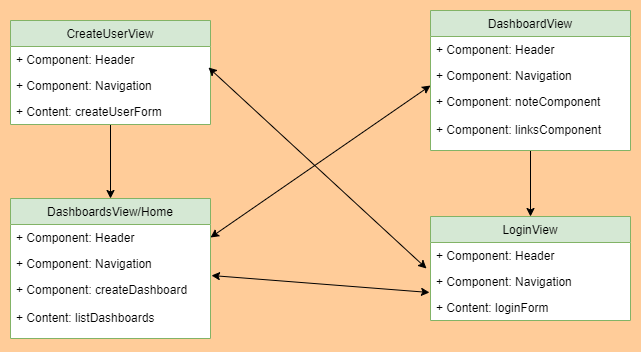

The diagram above was exported from draw.io. Its source (the exported page's mxGraphModel, read from the mxfile embedded in the PNG):
<mxGraphModel dx="1422" dy="732" grid="1" gridSize="10" guides="1" tooltips="1" connect="1" arrows="1" fold="1" page="1" pageScale="1" pageWidth="850" pageHeight="1100" background="#FFCC99" math="0" shadow="0">
  <root>
    <mxCell id="0" />
    <mxCell id="1" parent="0" />
    <mxCell id="Fhwl_4L05vTO3hzXVFD5-25" style="edgeStyle=none;rounded=0;orthogonalLoop=1;jettySize=auto;html=1;entryX=0.5;entryY=0;entryDx=0;entryDy=0;" edge="1" parent="1" source="Fhwl_4L05vTO3hzXVFD5-15" target="Fhwl_4L05vTO3hzXVFD5-3">
      <mxGeometry relative="1" as="geometry" />
    </mxCell>
    <mxCell id="Fhwl_4L05vTO3hzXVFD5-11" value="DashboardsView/Home" style="swimlane;fontStyle=0;childLayout=stackLayout;horizontal=1;startSize=26;horizontalStack=0;resizeParent=1;resizeParentMax=0;resizeLast=0;collapsible=1;marginBottom=0;swimlaneFillColor=#ffffff;fillColor=#d5e8d4;strokeColor=#82b366;" vertex="1" parent="1">
      <mxGeometry x="150" y="248" width="200" height="140" as="geometry" />
    </mxCell>
    <mxCell id="Fhwl_4L05vTO3hzXVFD5-12" value="+ Component: Header" style="text;strokeColor=none;fillColor=none;align=left;verticalAlign=top;spacingLeft=4;spacingRight=4;overflow=hidden;rotatable=0;points=[[0,0.5],[1,0.5]];portConstraint=eastwest;" vertex="1" parent="Fhwl_4L05vTO3hzXVFD5-11">
      <mxGeometry y="26" width="200" height="26" as="geometry" />
    </mxCell>
    <mxCell id="Fhwl_4L05vTO3hzXVFD5-13" value="+ Component: Navigation" style="text;strokeColor=none;fillColor=none;align=left;verticalAlign=top;spacingLeft=4;spacingRight=4;overflow=hidden;rotatable=0;points=[[0,0.5],[1,0.5]];portConstraint=eastwest;" vertex="1" parent="Fhwl_4L05vTO3hzXVFD5-11">
      <mxGeometry y="52" width="200" height="26" as="geometry" />
    </mxCell>
    <mxCell id="Fhwl_4L05vTO3hzXVFD5-14" value="+ Component: createDashboard&#10;&#10;+ Content: listDashboards" style="text;strokeColor=none;fillColor=none;align=left;verticalAlign=top;spacingLeft=4;spacingRight=4;overflow=hidden;rotatable=0;points=[[0,0.5],[1,0.5]];portConstraint=eastwest;" vertex="1" parent="Fhwl_4L05vTO3hzXVFD5-11">
      <mxGeometry y="78" width="200" height="62" as="geometry" />
    </mxCell>
    <mxCell id="Fhwl_4L05vTO3hzXVFD5-26" style="edgeStyle=none;rounded=0;orthogonalLoop=1;jettySize=auto;html=1;entryX=0.5;entryY=0;entryDx=0;entryDy=0;" edge="1" parent="1" source="Fhwl_4L05vTO3hzXVFD5-7" target="Fhwl_4L05vTO3hzXVFD5-11">
      <mxGeometry relative="1" as="geometry" />
    </mxCell>
    <mxCell id="Fhwl_4L05vTO3hzXVFD5-7" value="CreateUserView" style="swimlane;fontStyle=0;childLayout=stackLayout;horizontal=1;startSize=26;horizontalStack=0;resizeParent=1;resizeParentMax=0;resizeLast=0;collapsible=1;marginBottom=0;swimlaneFillColor=#ffffff;fillColor=#d5e8d4;strokeColor=#82b366;" vertex="1" parent="1">
      <mxGeometry x="150" y="70" width="200" height="104" as="geometry" />
    </mxCell>
    <mxCell id="Fhwl_4L05vTO3hzXVFD5-8" value="+ Component: Header" style="text;strokeColor=none;fillColor=none;align=left;verticalAlign=top;spacingLeft=4;spacingRight=4;overflow=hidden;rotatable=0;points=[[0,0.5],[1,0.5]];portConstraint=eastwest;" vertex="1" parent="Fhwl_4L05vTO3hzXVFD5-7">
      <mxGeometry y="26" width="200" height="26" as="geometry" />
    </mxCell>
    <mxCell id="Fhwl_4L05vTO3hzXVFD5-9" value="+ Component: Navigation" style="text;strokeColor=none;fillColor=none;align=left;verticalAlign=top;spacingLeft=4;spacingRight=4;overflow=hidden;rotatable=0;points=[[0,0.5],[1,0.5]];portConstraint=eastwest;" vertex="1" parent="Fhwl_4L05vTO3hzXVFD5-7">
      <mxGeometry y="52" width="200" height="26" as="geometry" />
    </mxCell>
    <mxCell id="Fhwl_4L05vTO3hzXVFD5-10" value="+ Content: createUserForm" style="text;strokeColor=none;fillColor=none;align=left;verticalAlign=top;spacingLeft=4;spacingRight=4;overflow=hidden;rotatable=0;points=[[0,0.5],[1,0.5]];portConstraint=eastwest;" vertex="1" parent="Fhwl_4L05vTO3hzXVFD5-7">
      <mxGeometry y="78" width="200" height="26" as="geometry" />
    </mxCell>
    <mxCell id="Fhwl_4L05vTO3hzXVFD5-22" value="" style="endArrow=classic;startArrow=classic;html=1;entryX=-0.02;entryY=1;entryDx=0;entryDy=0;entryPerimeter=0;exitX=0.99;exitY=-0.192;exitDx=0;exitDy=0;exitPerimeter=0;" edge="1" parent="1" source="Fhwl_4L05vTO3hzXVFD5-9" target="Fhwl_4L05vTO3hzXVFD5-4">
      <mxGeometry width="50" height="50" relative="1" as="geometry">
        <mxPoint x="470" y="200" as="sourcePoint" />
        <mxPoint x="520" y="150" as="targetPoint" />
      </mxGeometry>
    </mxCell>
    <mxCell id="Fhwl_4L05vTO3hzXVFD5-23" value="" style="endArrow=classic;startArrow=classic;html=1;entryX=0;entryY=-0.048;entryDx=0;entryDy=0;entryPerimeter=0;exitX=1;exitY=0.5;exitDx=0;exitDy=0;" edge="1" parent="1" source="Fhwl_4L05vTO3hzXVFD5-12" target="Fhwl_4L05vTO3hzXVFD5-18">
      <mxGeometry width="50" height="50" relative="1" as="geometry">
        <mxPoint x="500" y="200" as="sourcePoint" />
        <mxPoint x="550" y="150" as="targetPoint" />
      </mxGeometry>
    </mxCell>
    <mxCell id="Fhwl_4L05vTO3hzXVFD5-24" value="" style="endArrow=classic;startArrow=classic;html=1;exitX=1.005;exitY=-0.016;exitDx=0;exitDy=0;exitPerimeter=0;entryX=-0.005;entryY=0.923;entryDx=0;entryDy=0;entryPerimeter=0;" edge="1" parent="1" source="Fhwl_4L05vTO3hzXVFD5-14" target="Fhwl_4L05vTO3hzXVFD5-5">
      <mxGeometry width="50" height="50" relative="1" as="geometry">
        <mxPoint x="450" y="350" as="sourcePoint" />
        <mxPoint x="500" y="300" as="targetPoint" />
      </mxGeometry>
    </mxCell>
    <mxCell id="Fhwl_4L05vTO3hzXVFD5-15" value="DashboardView" style="swimlane;fontStyle=0;childLayout=stackLayout;horizontal=1;startSize=26;horizontalStack=0;resizeParent=1;resizeParentMax=0;resizeLast=0;collapsible=1;marginBottom=0;swimlaneFillColor=#ffffff;fillColor=#d5e8d4;strokeColor=#82b366;" vertex="1" parent="1">
      <mxGeometry x="570" y="60" width="200" height="140" as="geometry" />
    </mxCell>
    <mxCell id="Fhwl_4L05vTO3hzXVFD5-16" value="+ Component: Header" style="text;strokeColor=none;fillColor=none;align=left;verticalAlign=top;spacingLeft=4;spacingRight=4;overflow=hidden;rotatable=0;points=[[0,0.5],[1,0.5]];portConstraint=eastwest;" vertex="1" parent="Fhwl_4L05vTO3hzXVFD5-15">
      <mxGeometry y="26" width="200" height="26" as="geometry" />
    </mxCell>
    <mxCell id="Fhwl_4L05vTO3hzXVFD5-17" value="+ Component: Navigation" style="text;strokeColor=none;fillColor=none;align=left;verticalAlign=top;spacingLeft=4;spacingRight=4;overflow=hidden;rotatable=0;points=[[0,0.5],[1,0.5]];portConstraint=eastwest;" vertex="1" parent="Fhwl_4L05vTO3hzXVFD5-15">
      <mxGeometry y="52" width="200" height="26" as="geometry" />
    </mxCell>
    <mxCell id="Fhwl_4L05vTO3hzXVFD5-18" value="+ Component: noteComponent&#10;&#10;+ Component: linksComponent" style="text;strokeColor=none;fillColor=none;align=left;verticalAlign=top;spacingLeft=4;spacingRight=4;overflow=hidden;rotatable=0;points=[[0,0.5],[1,0.5]];portConstraint=eastwest;" vertex="1" parent="Fhwl_4L05vTO3hzXVFD5-15">
      <mxGeometry y="78" width="200" height="62" as="geometry" />
    </mxCell>
    <mxCell id="Fhwl_4L05vTO3hzXVFD5-3" value="LoginView" style="swimlane;fontStyle=0;childLayout=stackLayout;horizontal=1;startSize=26;horizontalStack=0;resizeParent=1;resizeParentMax=0;resizeLast=0;collapsible=1;marginBottom=0;swimlaneFillColor=#ffffff;fillColor=#d5e8d4;strokeColor=#82b366;" vertex="1" parent="1">
      <mxGeometry x="570" y="266" width="200" height="104" as="geometry" />
    </mxCell>
    <mxCell id="Fhwl_4L05vTO3hzXVFD5-4" value="+ Component: Header" style="text;strokeColor=none;fillColor=none;align=left;verticalAlign=top;spacingLeft=4;spacingRight=4;overflow=hidden;rotatable=0;points=[[0,0.5],[1,0.5]];portConstraint=eastwest;" vertex="1" parent="Fhwl_4L05vTO3hzXVFD5-3">
      <mxGeometry y="26" width="200" height="26" as="geometry" />
    </mxCell>
    <mxCell id="Fhwl_4L05vTO3hzXVFD5-5" value="+ Component: Navigation" style="text;strokeColor=none;fillColor=none;align=left;verticalAlign=top;spacingLeft=4;spacingRight=4;overflow=hidden;rotatable=0;points=[[0,0.5],[1,0.5]];portConstraint=eastwest;" vertex="1" parent="Fhwl_4L05vTO3hzXVFD5-3">
      <mxGeometry y="52" width="200" height="26" as="geometry" />
    </mxCell>
    <mxCell id="Fhwl_4L05vTO3hzXVFD5-6" value="+ Content: loginForm" style="text;strokeColor=none;fillColor=none;align=left;verticalAlign=top;spacingLeft=4;spacingRight=4;overflow=hidden;rotatable=0;points=[[0,0.5],[1,0.5]];portConstraint=eastwest;" vertex="1" parent="Fhwl_4L05vTO3hzXVFD5-3">
      <mxGeometry y="78" width="200" height="26" as="geometry" />
    </mxCell>
  </root>
</mxGraphModel>